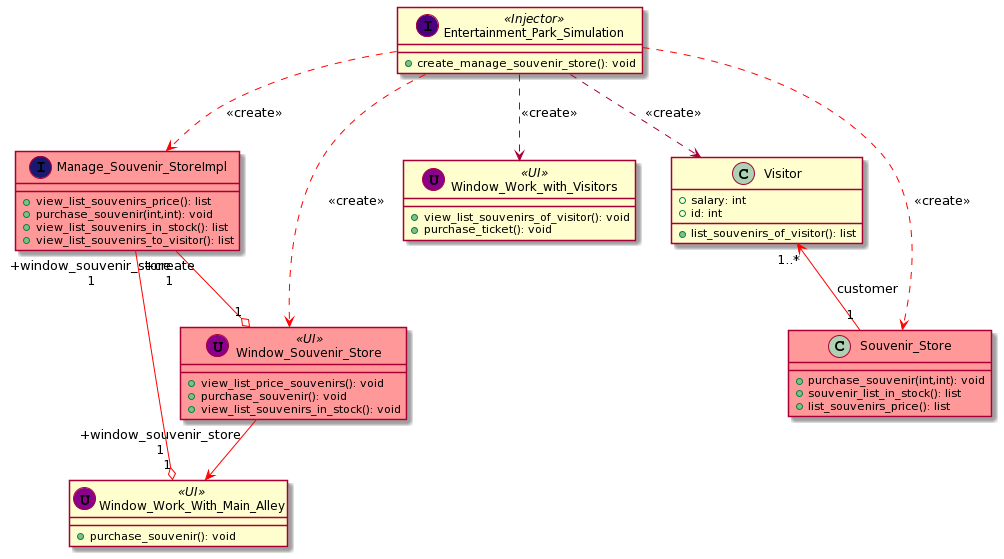

The diagram above was rendered by PlantUML. Its source (embedded in the PNG):
@startuml
Entertainment_Park_Simulation .[#red].> Manage_Souvenir_StoreImpl: <<create>>
Entertainment_Park_Simulation .[#red].> Window_Souvenir_Store: <<create>>
Entertainment_Park_Simulation ..> Window_Work_with_Visitors: <<create>>
Entertainment_Park_Simulation ..> Visitor: <<create>>
Entertainment_Park_Simulation .[#red].> Souvenir_Store: <<create>>
Window_Souvenir_Store " +window_souvenir_store\n 1" -[#red]-> Window_Work_With_Main_Alley
Manage_Souvenir_StoreImpl " +window_souvenir_store\n 1" -[#red]-o "1" Window_Souvenir_Store
Manage_Souvenir_StoreImpl " +create\n 1" -[#red]-o "1" Window_Work_With_Main_Alley
Visitor "1..*" <-[#red]- "1" Souvenir_Store: customer

class Entertainment_Park_Simulation << (I,Indigo) Injector >> {
    +create_manage_souvenir_store(): void
}

class Window_Souvenir_Store << (U,DarkMagenta) UI>> {
    + view_list_price_souvenirs(): void
    + purchase_souvenir(): void
    + view_list_souvenirs_in_stock(): void
}

class Manage_Souvenir_StoreImpl << (I,MidnightBlue) >> {
    + view_list_souvenirs_price(): list
    + purchase_souvenir(int,int): void
    + view_list_souvenirs_in_stock(): list
    + view_list_souvenirs_to_visitor(): list
}

class Window_Work_with_Visitors << (U,DarkMagenta) UI>> {
    + view_list_souvenirs_of_visitor(): void
    + purchase_ticket(): void
}

class Visitor {
    + salary: int
    + id: int
    + list_souvenirs_of_visitor(): list
}

class Souvenir_Store #ff9999 {
    + purchase_souvenir(int,int): void
    + souvenir_list_in_stock(): list
    + list_souvenirs_price(): list
}

class Window_Work_With_Main_Alley << (U,DarkMagenta) UI>> {
    + purchase_souvenir(): void
}

class Window_Souvenir_Store #ff9999 {
}

class Manage_Souvenir_StoreImpl #ff9999 {
}
@enduml